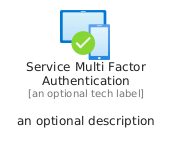

The diagram above was rendered by PlantUML. Its source (embedded in the PNG):
@startuml
' configures the library
!global $INCLUSION_MODE="local"
!global $LIB_BASE_LOCATION="../../.."

' loads the library's bootstrap
!include $LIB_BASE_LOCATION/bootstrap.puml

' loads the package bootstrap
include('azure/bootstrap')

' loads the Item which embeds the element ServiceMultiFactorAuthentication
include('azure/Item/Identity/ServiceMultiFactorAuthentication')

' renders the element
ServiceMultiFactorAuthentication('ServiceMultiFactorAuthentication', 'Service Multi Factor Authentication', 'an optional tech label', 'an optional description')
@enduml